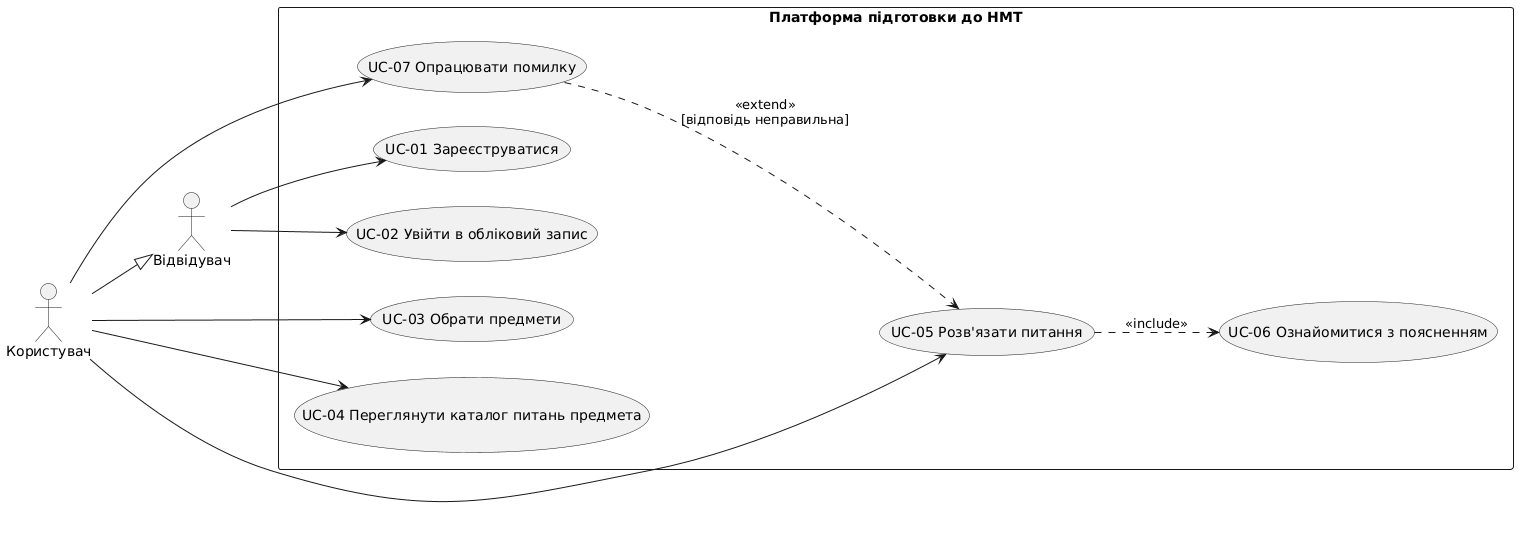

The diagram above was rendered by PlantUML. Its source (embedded in the PNG):
@startuml
left to right direction
skinparam packageStyle rectangle

actor "Відвідувач" as Visitor
actor "Користувач" as User
User --|> Visitor

rectangle "Платформа підготовки до НМТ" {
  usecase "UC-01 Зареєструватися" as UC01
  usecase "UC-02 Увійти в обліковий запис" as UC02
  usecase "UC-03 Обрати предмети" as UC03
  usecase "UC-04 Переглянути каталог питань предмета" as UC04
  usecase "UC-05 Розв'язати питання" as UC05
  usecase "UC-06 Ознайомитися з поясненням" as UC06
  usecase "UC-07 Опрацювати помилку" as UC07
}

Visitor --> UC01
Visitor --> UC02
User --> UC03
User --> UC04
User --> UC05
User --> UC07

UC05 ..> UC06 : <<include>>
UC07 ..> UC05 : <<extend>>\n[відповідь неправильна]
@enduml